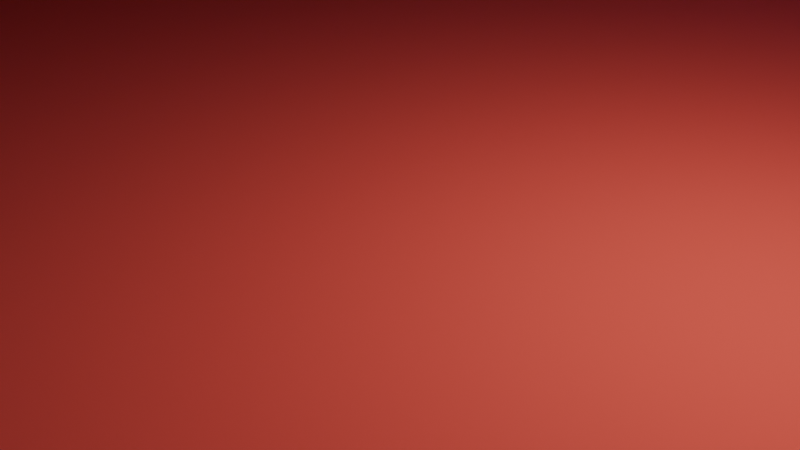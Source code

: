 # Source: Testroom.obj.blend  (saved by Blender 4.0.36; exported with 4.5.12 LTS)
import bpy
from mathutils import Matrix  # noqa: F401  (used for matrix-valued properties, if any)

bpy.ops.wm.read_factory_settings(use_empty=True)
scene = bpy.context.scene
scene.name = 'Scene'

# ---- collections
col_collection = bpy.data.collections.new('Collection'); scene.collection.children.link(col_collection)

# ---- images (referenced by path relative to the original .blend; pixels are not part of the script)
import os
ASSET_DIR = os.environ.get("B2B_ASSET_DIR", "")  # directory of the original .blend (textures are referenced by path, not embedded)
HERE = os.path.dirname(os.path.abspath(__file__))  # packed textures are extracted next to this script under _unpacked/

def load_image(name, relpath, width, height, colorspace="sRGB"):
    """Load a texture the original file referenced (path relative to the .blend, or extracted next to this script)."""
    p = next((c for c in (os.path.join(HERE, relpath), os.path.join(ASSET_DIR, relpath)) if relpath and os.path.exists(c)), "")
    if p:
        img = bpy.data.images.load(p, check_existing=True)
        img.name = name
    else:  # same state as the original file: an image datablock whose file is absent (Cycles renders it pink)
        img = bpy.data.images.new(name, width, height)
        img.source = "FILE"
        img.filepath = "//" + (relpath or name)
    img.colorspace_settings.name = colorspace
    return img
img_cube_001_roughness = load_image('Cube.001 Roughness', '', 1024, 1024, 'Non-Color')
img_material_002_base_color = load_image('Material.002 Base Color', '', 1024, 1024, 'sRGB')

# ---- materials (node trees are filled in below, after node groups)
mat_material_005 = bpy.data.materials.new('Material.005')
mat_material_005.use_transparent_shadow = False
mat_material_005.preview_render_type = 'CUBE'
mat_material_005.diffuse_color = (0.8001, 0.1206, 0.05826, 1.0)
mat_material_001 = bpy.data.materials.new('Material.001')
mat_material_001.use_transparent_shadow = False
mat_material_001.diffuse_color = (0.2174, 0.02486, 0.8001, 1.0)
mat_material_002 = bpy.data.materials.new('Material.002')
mat_material_002.use_transparent_shadow = False
mat_material_002.diffuse_color = (0.3125, 0.8, 0.6009, 1.0)
mat_material_006 = bpy.data.materials.new('Material.006')
mat_material_006.use_transparent_shadow = False
mat_material_006.diffuse_color = (0.8001, 0.4281, 0.4789, 1.0)
mat_material_003 = bpy.data.materials.new('Material.003')
mat_material_003.use_transparent_shadow = False
mat_material_003.preview_render_type = 'CUBE'
mat_material_003.diffuse_color = (0.8, 0.2027, 0.303, 1.0)
mat_material_004 = bpy.data.materials.new('Material.004')
mat_material_004.use_transparent_shadow = False
mat_material_004.preview_render_type = 'CUBE'
mat_material_004.diffuse_color = (0.2318, 0.0, 0.8001, 1.0)

# ---- material node trees

# ---- world
world_world = bpy.data.worlds.new('World'); scene.world = world_world
world_world.use_nodes = True; world_world.node_tree.nodes.clear()
_N = world_world.node_tree.nodes; _L = world_world.node_tree.links
n0 = _N.new('ShaderNodeOutputWorld'); n0.name = 'World Output'; n0.location = (300, 300)
n1 = _N.new('ShaderNodeBackground'); n1.name = 'Background'; n1.location = (10, 300)
n1.inputs[0].default_value = (0.05088, 0.05088, 0.05088, 1.0)
_L.new(n1.outputs[0], n0.inputs[0])
n0.is_active_output = True
world_world.color = (0.05088, 0.05088, 0.05088)
world_world.use_sun_shadow = False
world_world.sun_shadow_jitter_overblur = 0.0

# ---- cameras
cam_camera = bpy.data.cameras.new('Camera')
cam_camera.clip_end = 100.0
cam_camera.ortho_scale = 7.314

# ---- lights
light_light = bpy.data.lights.new('Light', 'POINT')
light_light.transmission_factor = 0.0
light_light.use_soft_falloff = False
light_light.energy = 1000.0
light_light.shadow_soft_size = 0.1
light_light.shadow_maximum_resolution = 0.006
light_light.use_absolute_resolution = True

# ---- meshes
me_cube_001 = bpy.data.meshes.new('Cube.001')
me_cube_001.from_pydata([(-1.0, -1.0, -1.0), (-1.0, -1.0, 1.0), (-1.0, 1.0, -1.0), (-1.0, 1.0, 1.0), (1.0, -1.0, -1.0), (1.0, -1.0, 1.0), (1.0, 1.0, -1.0), (1.0, 1.0, 1.0)], [], [(0, 1, 3, 2), (2, 3, 7, 6), (6, 7, 5, 4), (4, 5, 1, 0), (2, 6, 4, 0), (7, 3, 1, 5)])
_uv = me_cube_001.uv_layers.new(name='UVMap')
_uv.uv.foreach_set('vector', [0.375, 0.0, 0.625, 0.0, 0.625, 0.25, 0.375, 0.25, 0.375, 0.25, 0.625, 0.25, 0.625, 0.5, 0.375, 0.5, 0.375, 0.5, 0.625, 0.5, 0.625, 0.75, 0.375, 0.75, 0.375, 0.75, 0.625, 0.75, 0.625, 1.0, 0.375, 1.0, 0.125, 0.5, 0.375, 0.5, 0.375, 0.75, 0.125, 0.75, 0.625, 0.5, 0.875, 0.5, 0.875, 0.75, 0.625, 0.75])
me_cube_001.materials.append(mat_material_005)
me_cube_001.update()
me_plane_001 = bpy.data.meshes.new('Plane.001')
me_plane_001.from_pydata([(-1.0, -1.0, 0.0), (1.0, -1.0, 0.0), (-1.0, 1.0, 0.0), (1.0, 1.0, 0.0)], [], [(0, 1, 3, 2)])
_uv = me_plane_001.uv_layers.new(name='UVMap')
_uv.uv.foreach_set('vector', [0.0, 0.0, 1.0, 0.0, 1.0, 1.0, 0.0, 1.0])
me_plane_001.update()
me_cube_002 = bpy.data.meshes.new('Cube.002')
me_cube_002.from_pydata([(-1.0, -1.0, -1.0), (-1.0, -1.0, 1.0), (-1.0, 1.0, -1.0), (-1.0, 1.0, 1.0), (1.0, -1.0, -1.0), (1.0, -1.0, 1.0), (1.0, 1.0, -1.0), (1.0, 1.0, 1.0)], [], [(0, 1, 3, 2), (2, 3, 7, 6), (6, 7, 5, 4), (4, 5, 1, 0), (2, 6, 4, 0), (7, 3, 1, 5)])
_uv = me_cube_002.uv_layers.new(name='UVMap')
_uv.uv.foreach_set('vector', [0.375, 0.0, 0.625, 0.0, 0.625, 0.25, 0.375, 0.25, 0.375, 0.25, 0.625, 0.25, 0.625, 0.5, 0.375, 0.5, 0.375, 0.5, 0.625, 0.5, 0.625, 0.75, 0.375, 0.75, 0.375, 0.75, 0.625, 0.75, 0.625, 1.0, 0.375, 1.0, 0.125, 0.5, 0.375, 0.5, 0.375, 0.75, 0.125, 0.75, 0.625, 0.5, 0.875, 0.5, 0.875, 0.75, 0.625, 0.75])
me_cube_002.materials.append(mat_material_001)
me_cube_002.update()
me_cube_003 = bpy.data.meshes.new('Cube.003')
me_cube_003.from_pydata([(-1.0, -1.0, -1.0), (-1.0, -1.0, 1.0), (-1.0, 1.0, -1.0), (-1.0, 1.0, 1.0), (1.0, -1.0, -1.0), (1.0, -1.0, 1.0), (1.0, 1.0, -1.0), (1.0, 1.0, 1.0)], [], [(0, 1, 3, 2), (2, 3, 7, 6), (6, 7, 5, 4), (4, 5, 1, 0), (2, 6, 4, 0), (7, 3, 1, 5)])
_uv = me_cube_003.uv_layers.new(name='UVMap')
_uv.uv.foreach_set('vector', [0.375, 0.0, 0.625, 0.0, 0.625, 0.25, 0.375, 0.25, 0.375, 0.25, 0.625, 0.25, 0.625, 0.5, 0.375, 0.5, 0.375, 0.5, 0.625, 0.5, 0.625, 0.75, 0.375, 0.75, 0.375, 0.75, 0.625, 0.75, 0.625, 1.0, 0.375, 1.0, 0.125, 0.5, 0.375, 0.5, 0.375, 0.75, 0.125, 0.75, 0.625, 0.5, 0.875, 0.5, 0.875, 0.75, 0.625, 0.75])
me_cube_003.materials.append(mat_material_002)
me_cube_003.update()
me_cube_004 = bpy.data.meshes.new('Cube.004')
me_cube_004.from_pydata([(-1.0, -1.0, -1.0), (-1.0, -1.0, 1.0), (-1.0, 1.0, -1.0), (-1.0, 1.0, 1.0), (1.0, -1.0, -1.0), (1.0, -1.0, 1.0), (1.0, 1.0, -1.0), (1.0, 1.0, 1.0)], [], [(0, 1, 3, 2), (2, 3, 7, 6), (6, 7, 5, 4), (4, 5, 1, 0), (2, 6, 4, 0), (7, 3, 1, 5)])
_uv = me_cube_004.uv_layers.new(name='UVMap')
_uv.uv.foreach_set('vector', [0.375, 0.0, 0.625, 0.0, 0.625, 0.25, 0.375, 0.25, 0.375, 0.25, 0.625, 0.25, 0.625, 0.5, 0.375, 0.5, 0.375, 0.5, 0.625, 0.5, 0.625, 0.75, 0.375, 0.75, 0.375, 0.75, 0.625, 0.75, 0.625, 1.0, 0.375, 1.0, 0.125, 0.5, 0.375, 0.5, 0.375, 0.75, 0.125, 0.75, 0.625, 0.5, 0.875, 0.5, 0.875, 0.75, 0.625, 0.75])
me_cube_004.materials.append(mat_material_006)
me_cube_004.update()
me_cube_005 = bpy.data.meshes.new('Cube.005')
me_cube_005.from_pydata([(-1.0, -1.0, -1.0), (-1.0, -1.0, 1.0), (-1.0, 1.0, -1.0), (-1.0, 1.0, 1.0), (1.0, -1.0, -1.0), (1.0, -1.0, 1.0), (1.0, 1.0, -1.0), (1.0, 1.0, 1.0)], [], [(0, 1, 3, 2), (2, 3, 7, 6), (6, 7, 5, 4), (4, 5, 1, 0), (2, 6, 4, 0), (7, 3, 1, 5)])
_uv = me_cube_005.uv_layers.new(name='UVMap')
_uv.uv.foreach_set('vector', [0.375, 0.0, 0.625, 0.0, 0.625, 0.25, 0.375, 0.25, 0.375, 0.25, 0.625, 0.25, 0.625, 0.5, 0.375, 0.5, 0.375, 0.5, 0.625, 0.5, 0.625, 0.75, 0.375, 0.75, 0.375, 0.75, 0.625, 0.75, 0.625, 1.0, 0.375, 1.0, 0.125, 0.5, 0.375, 0.5, 0.375, 0.75, 0.125, 0.75, 0.625, 0.5, 0.875, 0.5, 0.875, 0.75, 0.625, 0.75])
me_cube_005.materials.append(mat_material_003)
me_cube_005.update()
me_cube_006 = bpy.data.meshes.new('Cube.006')
me_cube_006.from_pydata([(-1.0, -1.0, -1.0), (-1.0, -1.0, 1.0), (-1.0, 1.0, -1.0), (-1.0, 1.0, 1.0), (1.0, -1.0, -1.0), (1.0, -1.0, 1.0), (1.0, 1.0, -1.0), (1.0, 1.0, 1.0)], [], [(0, 1, 3, 2), (2, 3, 7, 6), (6, 7, 5, 4), (4, 5, 1, 0), (2, 6, 4, 0), (7, 3, 1, 5)])
_uv = me_cube_006.uv_layers.new(name='UVMap')
_uv.uv.foreach_set('vector', [0.375, 0.0, 0.625, 0.0, 0.625, 0.25, 0.375, 0.25, 0.375, 0.25, 0.625, 0.25, 0.625, 0.5, 0.375, 0.5, 0.375, 0.5, 0.625, 0.5, 0.625, 0.75, 0.375, 0.75, 0.375, 0.75, 0.625, 0.75, 0.625, 1.0, 0.375, 1.0, 0.125, 0.5, 0.375, 0.5, 0.375, 0.75, 0.125, 0.75, 0.625, 0.5, 0.875, 0.5, 0.875, 0.75, 0.625, 0.75])
me_cube_006.materials.append(mat_material_004)
me_cube_006.update()

# ---- objects
ob_light = bpy.data.objects.new('Light', light_light)
ob_camera = bpy.data.objects.new('Camera', cam_camera)
ob_cube = bpy.data.objects.new('Cube', me_cube_001)
ob_plane = bpy.data.objects.new('Plane', me_plane_001)
ob_cube_001 = bpy.data.objects.new('Cube.001', me_cube_002)
ob_cube_002 = bpy.data.objects.new('Cube.002', me_cube_003)
ob_cube_003 = bpy.data.objects.new('Cube.003', me_cube_004)
ob_cube_004 = bpy.data.objects.new('Cube.004', me_cube_005)
ob_cube_005 = bpy.data.objects.new('Cube.005', me_cube_006)

# ---- transforms, parenting, visibility, modifiers, constraints
ob_light.location = (4.076, 1.005, 5.904)
ob_light.rotation_euler = (0.6503, 0.05522, 1.866)
ob_light.lock_rotations_4d = False
ob_light.empty_display_type = 'ARROWS'
ob_light.color = (0.0, 0.0, 0.0, 0.0)
ob_light.lineart.crease_threshold = 0.0
ob_camera.location = (7.359, -6.926, 4.958)
ob_camera.rotation_euler = (1.109, 0.0, 0.8149)
ob_camera.lock_rotations_4d = False
ob_camera.empty_display_type = 'ARROWS'
ob_camera.color = (0.0, 0.0, 0.0, 0.0)
ob_camera.display_type = 'WIRE'
ob_camera.lineart.crease_threshold = 0.0
ob_cube.location = (0.0, 0.0, 0.0)
ob_cube.scale = (18.47, 15.02, 0.1312)
ob_plane.location = (0.0, 0.0, 0.0)
ob_cube_001.location = (0.0, 13.96, 0.0)
ob_cube_001.scale = (18.44, 1.0, 8.522)
ob_cube_002.location = (0.0, -13.81, 0.0)
ob_cube_002.scale = (18.44, 1.0, 8.522)
ob_cube_003.location = (-17.63, -1.08, 0.0)
ob_cube_003.rotation_euler = (0.0, -0.0, 1.561)
ob_cube_003.scale = (18.44, 1.0, 8.522)
ob_cube_004.location = (16.51, -1.112, 0.0)
ob_cube_004.rotation_euler = (0.0, -0.0, 1.486)
ob_cube_004.scale = (18.44, 1.0, 8.522)
ob_cube_005.location = (0.0, 0.0, 9.157)
ob_cube_005.scale = (19.77, 27.74, 1.0)

# ---- collection membership
col_collection.objects.link(ob_light)
col_collection.objects.link(ob_camera)
col_collection.objects.link(ob_cube)
col_collection.objects.link(ob_plane)
col_collection.objects.link(ob_cube_001)
col_collection.objects.link(ob_cube_002)
col_collection.objects.link(ob_cube_003)
col_collection.objects.link(ob_cube_004)
col_collection.objects.link(ob_cube_005)

# ---- scene / render settings (as saved in the file)
scene.camera = ob_camera
scene.frame_start = 1; scene.frame_end = 250; scene.frame_set(1)
scene.render.engine = 'BLENDER_EEVEE_NEXT'
scene.cycles.sampling_pattern = 'TABULATED_SOBOL'
bpy.context.view_layer.update()
